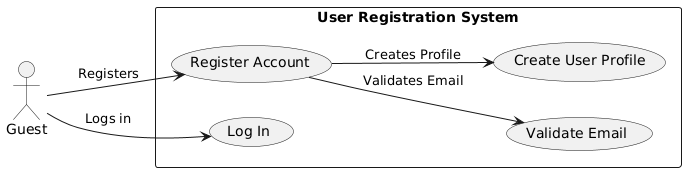

The diagram above was rendered by PlantUML. Its source (embedded in the PNG):
@startuml
left to right direction

actor Guest

rectangle "User Registration System" {
    usecase "Register Account" as UC1
    usecase "Validate Email" as UC2
    usecase "Create User Profile" as UC3
    usecase "Log In" as UC4
}

Guest --> UC1 : Registers
UC1 --> UC2 : Validates Email
UC1 --> UC3 : Creates Profile
Guest --> UC4 : Logs in
@enduml